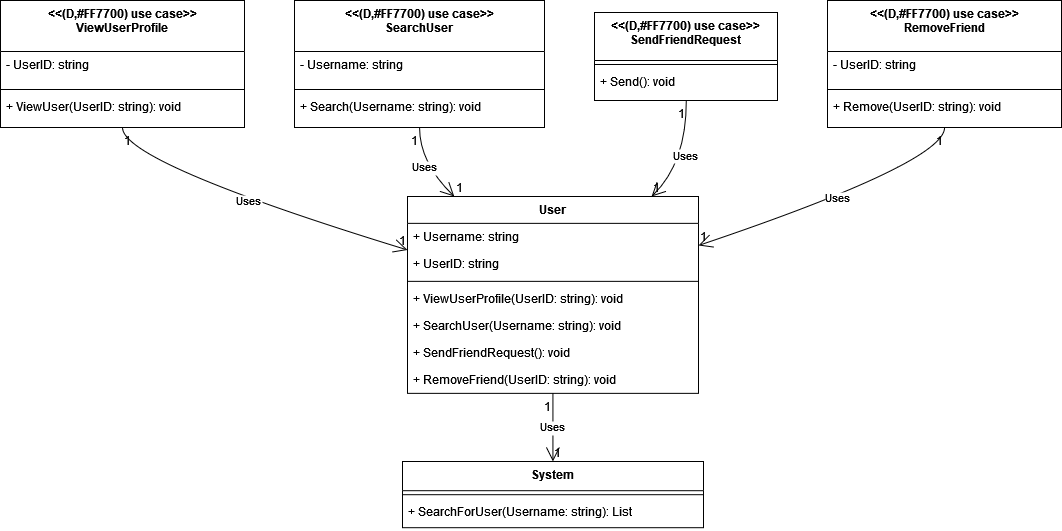

The diagram above was exported from draw.io. Its source (the exported page's mxGraphModel, read from the mxfile embedded in the PNG):
<mxGraphModel dx="1434" dy="782" grid="1" gridSize="10" guides="1" tooltips="1" connect="1" arrows="1" fold="1" page="1" pageScale="1" pageWidth="850" pageHeight="1100" math="0" shadow="0">
  <root>
    <mxCell id="0" />
    <mxCell id="1" parent="0" />
    <mxCell id="1YwYTrAGUDTAhXjeE7lV-1" value="User" style="swimlane;fontStyle=1;align=center;verticalAlign=top;childLayout=stackLayout;horizontal=1;startSize=26.857142857142858;horizontalStack=0;resizeParent=1;resizeParentMax=0;resizeLast=0;collapsible=0;marginBottom=0;" vertex="1" parent="1">
      <mxGeometry x="427" y="216" width="291" height="196.85714285714286" as="geometry" />
    </mxCell>
    <mxCell id="1YwYTrAGUDTAhXjeE7lV-2" value="+ Username: string" style="text;strokeColor=none;fillColor=none;align=left;verticalAlign=top;spacingLeft=4;spacingRight=4;overflow=hidden;rotatable=0;points=[[0,0.5],[1,0.5]];portConstraint=eastwest;" vertex="1" parent="1YwYTrAGUDTAhXjeE7lV-1">
      <mxGeometry y="26.857142857142858" width="291" height="27" as="geometry" />
    </mxCell>
    <mxCell id="1YwYTrAGUDTAhXjeE7lV-3" value="+ UserID: string" style="text;strokeColor=none;fillColor=none;align=left;verticalAlign=top;spacingLeft=4;spacingRight=4;overflow=hidden;rotatable=0;points=[[0,0.5],[1,0.5]];portConstraint=eastwest;" vertex="1" parent="1YwYTrAGUDTAhXjeE7lV-1">
      <mxGeometry y="53.85714285714286" width="291" height="27" as="geometry" />
    </mxCell>
    <mxCell id="1YwYTrAGUDTAhXjeE7lV-4" style="line;strokeWidth=1;fillColor=none;align=left;verticalAlign=middle;spacingTop=-1;spacingLeft=3;spacingRight=3;rotatable=0;labelPosition=right;points=[];portConstraint=eastwest;strokeColor=inherit;" vertex="1" parent="1YwYTrAGUDTAhXjeE7lV-1">
      <mxGeometry y="80.85714285714286" width="291" height="8" as="geometry" />
    </mxCell>
    <mxCell id="1YwYTrAGUDTAhXjeE7lV-5" value="+ ViewUserProfile(UserID: string): void" style="text;strokeColor=none;fillColor=none;align=left;verticalAlign=top;spacingLeft=4;spacingRight=4;overflow=hidden;rotatable=0;points=[[0,0.5],[1,0.5]];portConstraint=eastwest;" vertex="1" parent="1YwYTrAGUDTAhXjeE7lV-1">
      <mxGeometry y="88.85714285714286" width="291" height="27" as="geometry" />
    </mxCell>
    <mxCell id="1YwYTrAGUDTAhXjeE7lV-6" value="+ SearchUser(Username: string): void" style="text;strokeColor=none;fillColor=none;align=left;verticalAlign=top;spacingLeft=4;spacingRight=4;overflow=hidden;rotatable=0;points=[[0,0.5],[1,0.5]];portConstraint=eastwest;" vertex="1" parent="1YwYTrAGUDTAhXjeE7lV-1">
      <mxGeometry y="115.85714285714286" width="291" height="27" as="geometry" />
    </mxCell>
    <mxCell id="1YwYTrAGUDTAhXjeE7lV-7" value="+ SendFriendRequest(): void" style="text;strokeColor=none;fillColor=none;align=left;verticalAlign=top;spacingLeft=4;spacingRight=4;overflow=hidden;rotatable=0;points=[[0,0.5],[1,0.5]];portConstraint=eastwest;" vertex="1" parent="1YwYTrAGUDTAhXjeE7lV-1">
      <mxGeometry y="142.85714285714286" width="291" height="27" as="geometry" />
    </mxCell>
    <mxCell id="1YwYTrAGUDTAhXjeE7lV-8" value="+ RemoveFriend(UserID: string): void" style="text;strokeColor=none;fillColor=none;align=left;verticalAlign=top;spacingLeft=4;spacingRight=4;overflow=hidden;rotatable=0;points=[[0,0.5],[1,0.5]];portConstraint=eastwest;" vertex="1" parent="1YwYTrAGUDTAhXjeE7lV-1">
      <mxGeometry y="169.85714285714286" width="291" height="27" as="geometry" />
    </mxCell>
    <mxCell id="1YwYTrAGUDTAhXjeE7lV-9" value="System" style="swimlane;fontStyle=1;align=center;verticalAlign=top;childLayout=stackLayout;horizontal=1;startSize=29.2;horizontalStack=0;resizeParent=1;resizeParentMax=0;resizeLast=0;collapsible=0;marginBottom=0;" vertex="1" parent="1">
      <mxGeometry x="422" y="481" width="301" height="66.2" as="geometry" />
    </mxCell>
    <mxCell id="1YwYTrAGUDTAhXjeE7lV-10" style="line;strokeWidth=1;fillColor=none;align=left;verticalAlign=middle;spacingTop=-1;spacingLeft=3;spacingRight=3;rotatable=0;labelPosition=right;points=[];portConstraint=eastwest;strokeColor=inherit;" vertex="1" parent="1YwYTrAGUDTAhXjeE7lV-9">
      <mxGeometry y="29.2" width="301" height="8" as="geometry" />
    </mxCell>
    <mxCell id="1YwYTrAGUDTAhXjeE7lV-11" value="+ SearchForUser(Username: string): List" style="text;strokeColor=none;fillColor=none;align=left;verticalAlign=top;spacingLeft=4;spacingRight=4;overflow=hidden;rotatable=0;points=[[0,0.5],[1,0.5]];portConstraint=eastwest;" vertex="1" parent="1YwYTrAGUDTAhXjeE7lV-9">
      <mxGeometry y="37.2" width="301" height="29" as="geometry" />
    </mxCell>
    <mxCell id="1YwYTrAGUDTAhXjeE7lV-12" value="&lt;&lt;(D,#FF7700) use case&gt;&gt;&#10;ViewUserProfile" style="swimlane;fontStyle=1;align=center;verticalAlign=top;childLayout=stackLayout;horizontal=1;startSize=51;horizontalStack=0;resizeParent=1;resizeParentMax=0;resizeLast=0;collapsible=0;marginBottom=0;" vertex="1" parent="1">
      <mxGeometry x="20" y="20" width="244" height="127" as="geometry" />
    </mxCell>
    <mxCell id="1YwYTrAGUDTAhXjeE7lV-13" value="- UserID: string" style="text;strokeColor=none;fillColor=none;align=left;verticalAlign=top;spacingLeft=4;spacingRight=4;overflow=hidden;rotatable=0;points=[[0,0.5],[1,0.5]];portConstraint=eastwest;" vertex="1" parent="1YwYTrAGUDTAhXjeE7lV-12">
      <mxGeometry y="51" width="244" height="34" as="geometry" />
    </mxCell>
    <mxCell id="1YwYTrAGUDTAhXjeE7lV-14" style="line;strokeWidth=1;fillColor=none;align=left;verticalAlign=middle;spacingTop=-1;spacingLeft=3;spacingRight=3;rotatable=0;labelPosition=right;points=[];portConstraint=eastwest;strokeColor=inherit;" vertex="1" parent="1YwYTrAGUDTAhXjeE7lV-12">
      <mxGeometry y="85" width="244" height="8" as="geometry" />
    </mxCell>
    <mxCell id="1YwYTrAGUDTAhXjeE7lV-15" value="+ ViewUser(UserID: string): void" style="text;strokeColor=none;fillColor=none;align=left;verticalAlign=top;spacingLeft=4;spacingRight=4;overflow=hidden;rotatable=0;points=[[0,0.5],[1,0.5]];portConstraint=eastwest;" vertex="1" parent="1YwYTrAGUDTAhXjeE7lV-12">
      <mxGeometry y="93" width="244" height="34" as="geometry" />
    </mxCell>
    <mxCell id="1YwYTrAGUDTAhXjeE7lV-16" value="&lt;&lt;(D,#FF7700) use case&gt;&gt;&#10;SearchUser" style="swimlane;fontStyle=1;align=center;verticalAlign=top;childLayout=stackLayout;horizontal=1;startSize=51;horizontalStack=0;resizeParent=1;resizeParentMax=0;resizeLast=0;collapsible=0;marginBottom=0;" vertex="1" parent="1">
      <mxGeometry x="314" y="20" width="250" height="127" as="geometry" />
    </mxCell>
    <mxCell id="1YwYTrAGUDTAhXjeE7lV-17" value="- Username: string" style="text;strokeColor=none;fillColor=none;align=left;verticalAlign=top;spacingLeft=4;spacingRight=4;overflow=hidden;rotatable=0;points=[[0,0.5],[1,0.5]];portConstraint=eastwest;" vertex="1" parent="1YwYTrAGUDTAhXjeE7lV-16">
      <mxGeometry y="51" width="250" height="34" as="geometry" />
    </mxCell>
    <mxCell id="1YwYTrAGUDTAhXjeE7lV-18" style="line;strokeWidth=1;fillColor=none;align=left;verticalAlign=middle;spacingTop=-1;spacingLeft=3;spacingRight=3;rotatable=0;labelPosition=right;points=[];portConstraint=eastwest;strokeColor=inherit;" vertex="1" parent="1YwYTrAGUDTAhXjeE7lV-16">
      <mxGeometry y="85" width="250" height="8" as="geometry" />
    </mxCell>
    <mxCell id="1YwYTrAGUDTAhXjeE7lV-19" value="+ Search(Username: string): void" style="text;strokeColor=none;fillColor=none;align=left;verticalAlign=top;spacingLeft=4;spacingRight=4;overflow=hidden;rotatable=0;points=[[0,0.5],[1,0.5]];portConstraint=eastwest;" vertex="1" parent="1YwYTrAGUDTAhXjeE7lV-16">
      <mxGeometry y="93" width="250" height="34" as="geometry" />
    </mxCell>
    <mxCell id="1YwYTrAGUDTAhXjeE7lV-20" value="&lt;&lt;(D,#FF7700) use case&gt;&gt;&#10;SendFriendRequest" style="swimlane;fontStyle=1;align=center;verticalAlign=top;childLayout=stackLayout;horizontal=1;startSize=48;horizontalStack=0;resizeParent=1;resizeParentMax=0;resizeLast=0;collapsible=0;marginBottom=0;" vertex="1" parent="1">
      <mxGeometry x="614" y="32" width="183" height="88" as="geometry" />
    </mxCell>
    <mxCell id="1YwYTrAGUDTAhXjeE7lV-21" style="line;strokeWidth=1;fillColor=none;align=left;verticalAlign=middle;spacingTop=-1;spacingLeft=3;spacingRight=3;rotatable=0;labelPosition=right;points=[];portConstraint=eastwest;strokeColor=inherit;" vertex="1" parent="1YwYTrAGUDTAhXjeE7lV-20">
      <mxGeometry y="48" width="183" height="8" as="geometry" />
    </mxCell>
    <mxCell id="1YwYTrAGUDTAhXjeE7lV-22" value="+ Send(): void" style="text;strokeColor=none;fillColor=none;align=left;verticalAlign=top;spacingLeft=4;spacingRight=4;overflow=hidden;rotatable=0;points=[[0,0.5],[1,0.5]];portConstraint=eastwest;" vertex="1" parent="1YwYTrAGUDTAhXjeE7lV-20">
      <mxGeometry y="56" width="183" height="32" as="geometry" />
    </mxCell>
    <mxCell id="1YwYTrAGUDTAhXjeE7lV-23" value="&lt;&lt;(D,#FF7700) use case&gt;&gt;&#10;RemoveFriend" style="swimlane;fontStyle=1;align=center;verticalAlign=top;childLayout=stackLayout;horizontal=1;startSize=51;horizontalStack=0;resizeParent=1;resizeParentMax=0;resizeLast=0;collapsible=0;marginBottom=0;" vertex="1" parent="1">
      <mxGeometry x="847" y="20" width="234" height="127" as="geometry" />
    </mxCell>
    <mxCell id="1YwYTrAGUDTAhXjeE7lV-24" value="- UserID: string" style="text;strokeColor=none;fillColor=none;align=left;verticalAlign=top;spacingLeft=4;spacingRight=4;overflow=hidden;rotatable=0;points=[[0,0.5],[1,0.5]];portConstraint=eastwest;" vertex="1" parent="1YwYTrAGUDTAhXjeE7lV-23">
      <mxGeometry y="51" width="234" height="34" as="geometry" />
    </mxCell>
    <mxCell id="1YwYTrAGUDTAhXjeE7lV-25" style="line;strokeWidth=1;fillColor=none;align=left;verticalAlign=middle;spacingTop=-1;spacingLeft=3;spacingRight=3;rotatable=0;labelPosition=right;points=[];portConstraint=eastwest;strokeColor=inherit;" vertex="1" parent="1YwYTrAGUDTAhXjeE7lV-23">
      <mxGeometry y="85" width="234" height="8" as="geometry" />
    </mxCell>
    <mxCell id="1YwYTrAGUDTAhXjeE7lV-26" value="+ Remove(UserID: string): void" style="text;strokeColor=none;fillColor=none;align=left;verticalAlign=top;spacingLeft=4;spacingRight=4;overflow=hidden;rotatable=0;points=[[0,0.5],[1,0.5]];portConstraint=eastwest;" vertex="1" parent="1YwYTrAGUDTAhXjeE7lV-23">
      <mxGeometry y="93" width="234" height="34" as="geometry" />
    </mxCell>
    <mxCell id="1YwYTrAGUDTAhXjeE7lV-27" value="Uses" style="curved=1;startArrow=none;endArrow=open;endSize=12;exitX=0.49975658036589216;exitY=1;entryX=0.4997646673969256;entryY=0;rounded=0;" edge="1" parent="1" source="1YwYTrAGUDTAhXjeE7lV-1" target="1YwYTrAGUDTAhXjeE7lV-9">
      <mxGeometry relative="1" as="geometry">
        <Array as="points" />
      </mxGeometry>
    </mxCell>
    <mxCell id="1YwYTrAGUDTAhXjeE7lV-28" value="1" style="edgeLabel;resizable=0;labelBackgroundColor=none;fontSize=12;align=right;verticalAlign=top;" vertex="1" parent="1YwYTrAGUDTAhXjeE7lV-27">
      <mxGeometry x="-1" relative="1" as="geometry" />
    </mxCell>
    <mxCell id="1YwYTrAGUDTAhXjeE7lV-29" value="1" style="edgeLabel;resizable=0;labelBackgroundColor=none;fontSize=12;align=left;verticalAlign=bottom;" vertex="1" parent="1YwYTrAGUDTAhXjeE7lV-27">
      <mxGeometry x="1" relative="1" as="geometry" />
    </mxCell>
    <mxCell id="1YwYTrAGUDTAhXjeE7lV-30" value="Uses" style="curved=1;startArrow=none;endArrow=open;endSize=12;exitX=0.4997609247926806;exitY=1;entryX=0.00012887384473663014;entryY=0.2716827288434726;rounded=0;" edge="1" parent="1" source="1YwYTrAGUDTAhXjeE7lV-12" target="1YwYTrAGUDTAhXjeE7lV-1">
      <mxGeometry relative="1" as="geometry">
        <Array as="points">
          <mxPoint x="142" y="182" />
        </Array>
      </mxGeometry>
    </mxCell>
    <mxCell id="1YwYTrAGUDTAhXjeE7lV-31" value="1" style="edgeLabel;resizable=0;labelBackgroundColor=none;fontSize=12;align=left;verticalAlign=top;" vertex="1" parent="1YwYTrAGUDTAhXjeE7lV-30">
      <mxGeometry x="-1" relative="1" as="geometry" />
    </mxCell>
    <mxCell id="1YwYTrAGUDTAhXjeE7lV-32" value="1" style="edgeLabel;resizable=0;labelBackgroundColor=none;fontSize=12;align=right;verticalAlign=bottom;" vertex="1" parent="1YwYTrAGUDTAhXjeE7lV-30">
      <mxGeometry x="1" relative="1" as="geometry" />
    </mxCell>
    <mxCell id="1YwYTrAGUDTAhXjeE7lV-33" value="Uses" style="curved=1;startArrow=none;endArrow=open;endSize=12;exitX=0.5002666625976563;exitY=1;entryX=0.16079464234522345;entryY=0;rounded=0;" edge="1" parent="1" source="1YwYTrAGUDTAhXjeE7lV-16" target="1YwYTrAGUDTAhXjeE7lV-1">
      <mxGeometry relative="1" as="geometry">
        <Array as="points">
          <mxPoint x="439" y="182" />
        </Array>
      </mxGeometry>
    </mxCell>
    <mxCell id="1YwYTrAGUDTAhXjeE7lV-34" value="1" style="edgeLabel;resizable=0;labelBackgroundColor=none;fontSize=12;align=right;verticalAlign=top;" vertex="1" parent="1YwYTrAGUDTAhXjeE7lV-33">
      <mxGeometry x="-1" relative="1" as="geometry" />
    </mxCell>
    <mxCell id="1YwYTrAGUDTAhXjeE7lV-35" value="1" style="edgeLabel;resizable=0;labelBackgroundColor=none;fontSize=12;align=left;verticalAlign=bottom;" vertex="1" parent="1YwYTrAGUDTAhXjeE7lV-33">
      <mxGeometry x="1" relative="1" as="geometry" />
    </mxCell>
    <mxCell id="1YwYTrAGUDTAhXjeE7lV-36" value="Uses" style="curved=1;startArrow=none;endArrow=open;endSize=12;exitX=0.5015937930247822;exitY=0.9951923076923077;entryX=0.8387185183865609;entryY=0;rounded=0;" edge="1" parent="1" source="1YwYTrAGUDTAhXjeE7lV-20" target="1YwYTrAGUDTAhXjeE7lV-1">
      <mxGeometry relative="1" as="geometry">
        <Array as="points">
          <mxPoint x="706" y="182" />
        </Array>
      </mxGeometry>
    </mxCell>
    <mxCell id="1YwYTrAGUDTAhXjeE7lV-37" value="1" style="edgeLabel;resizable=0;labelBackgroundColor=none;fontSize=12;align=right;verticalAlign=top;" vertex="1" parent="1YwYTrAGUDTAhXjeE7lV-36">
      <mxGeometry x="-1" relative="1" as="geometry" />
    </mxCell>
    <mxCell id="1YwYTrAGUDTAhXjeE7lV-38" value="1" style="edgeLabel;resizable=0;labelBackgroundColor=none;fontSize=12;align=left;verticalAlign=bottom;" vertex="1" parent="1YwYTrAGUDTAhXjeE7lV-36">
      <mxGeometry x="1" relative="1" as="geometry" />
    </mxCell>
    <mxCell id="1YwYTrAGUDTAhXjeE7lV-39" value="Uses" style="curved=1;startArrow=none;endArrow=open;endSize=12;exitX=0.500534155429938;exitY=1;entryX=0.9993842868870476;entryY=0.2490712838987662;rounded=0;" edge="1" parent="1" source="1YwYTrAGUDTAhXjeE7lV-23" target="1YwYTrAGUDTAhXjeE7lV-1">
      <mxGeometry relative="1" as="geometry">
        <Array as="points">
          <mxPoint x="964" y="182" />
        </Array>
      </mxGeometry>
    </mxCell>
    <mxCell id="1YwYTrAGUDTAhXjeE7lV-40" value="1" style="edgeLabel;resizable=0;labelBackgroundColor=none;fontSize=12;align=right;verticalAlign=top;" vertex="1" parent="1YwYTrAGUDTAhXjeE7lV-39">
      <mxGeometry x="-1" relative="1" as="geometry" />
    </mxCell>
    <mxCell id="1YwYTrAGUDTAhXjeE7lV-41" value="1" style="edgeLabel;resizable=0;labelBackgroundColor=none;fontSize=12;align=left;verticalAlign=bottom;" vertex="1" parent="1YwYTrAGUDTAhXjeE7lV-39">
      <mxGeometry x="1" relative="1" as="geometry" />
    </mxCell>
  </root>
</mxGraphModel>